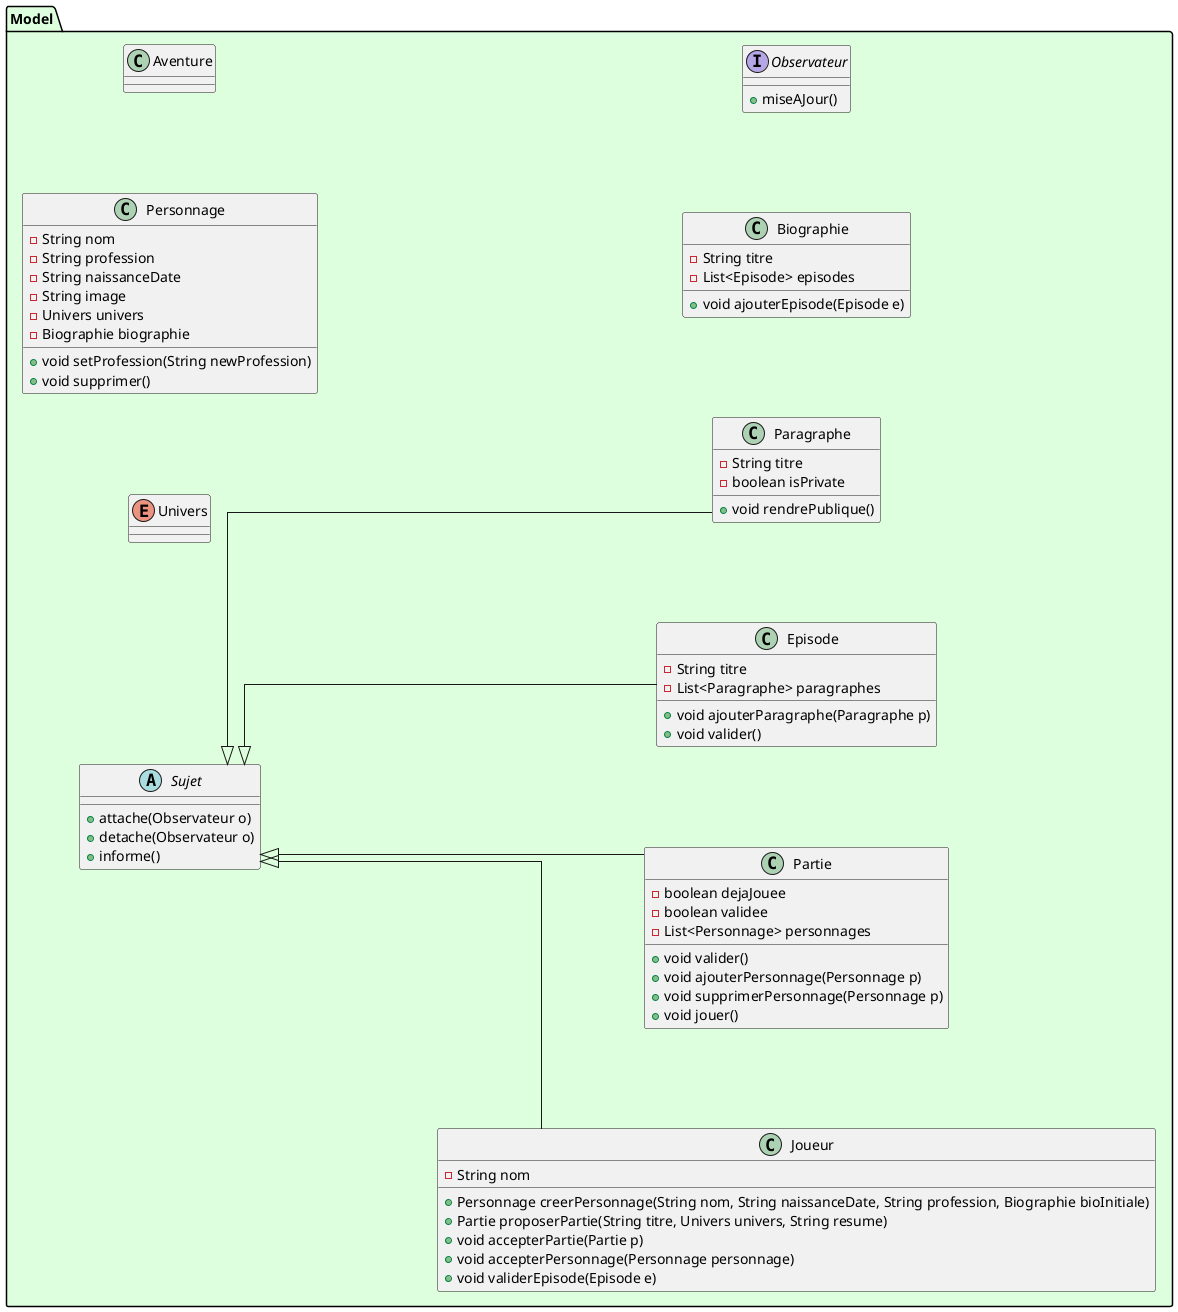

The diagram above was rendered by PlantUML. Its source (embedded in the PNG):
@startuml Diagramme de classes logiciel - Projet GL

' =============================
' === PARAMÈTRES GLOBAUX ===
' =============================
skinparam ranksep 120
skinparam nodesep 100
skinparam linetype ortho
left to right direction

' =============================
' === MODELE (Model) ===
' =============================
package "Model" #DDFFDD {

  enum Univers

  class Personnage {
    -String nom
    -String profession
    -String naissanceDate
    -String image
    -Univers univers
    -Biographie biographie
    +void setProfession(String newProfession)
    +void supprimer()
  }
  class Joueur {
    -String nom
    +Personnage creerPersonnage(String nom, String naissanceDate, String profession, Biographie bioInitiale)
    +Partie proposerPartie(String titre, Univers univers, String resume)
    +void accepterPartie(Partie p)
    +void accepterPersonnage(Personnage personnage)
    +void validerEpisode(Episode e)
  }
  class Partie {
    -boolean dejaJouee
    -boolean validee
    -List<Personnage> personnages
    +void valider()
    +void ajouterPersonnage(Personnage p)
    +void supprimerPersonnage(Personnage p)
    +void jouer()
  }
  class Aventure{

  }
  class Biographie {
    -String titre
    -List<Episode> episodes
    +void ajouterEpisode(Episode e)
  }
  class Episode {
    -String titre
    -List<Paragraphe> paragraphes
    +void ajouterParagraphe(Paragraphe p)
    +void valider()
  }
  class Paragraphe {
    -String titre
    -boolean isPrivate
    +void rendrePublique()
  }
  abstract class Sujet {
    +attache(Observateur o)
    +detache(Observateur o)
    +informe()
  }
  interface Observateur {
    +miseAJour()
  }

  Sujet <|-- Partie
  Sujet <|-- Episode
  Sujet <|-- Paragraphe
  Sujet <|-- Joueur
}

' =============================
' === VUE (View) ===
' =============================
' package "View" #DDEEFF {
'   package "joueur" {
'     class VueConnexion {
'     }

'     class VueJoueur {
'     }

'     class VueAccueil{
'     }
'   }
'   package "biographie" {
'     class VueBiographie {
'     }

'     class VueAjouterParagraphe {

'     }

'     class VueModifierParagraphe {

'     }
'   }
'   package "partie" {
'     class VuePartie {
'     }

'     class VueAjouterPartie {

'     }

'     class VueModifierPartie {

'     }
'   }
'   package "personnage" {
'     class VuePersonnage {
'     }
    
'     class VueAjouterPersonnage {

'     }

'     class VueModifierPersonnage {

'     }
'   }

'   interface Vue {
'     +afficher()
'   }

'   class VueConfirmation {

'   }

'   Vue <|.[#9E9E9E]. VueConfirmation
'   Vue <|.[#9E9E9E]. VueConnexion
'   Vue <|.[#9E9E9E]. VueJoueur
'   Vue <|.[#9E9E9E]. VueAccueil
'   Vue <|.[#9E9E9E]. VueBiographie
'   Vue <|.[#9E9E9E]. VueAjouterParagraphe 
'   Vue <|.[#9E9E9E]. VueModifierParagraphe
'   Vue <|.[#9E9E9E]. VuePartie
'   Vue <|.[#9E9E9E]. VueAjouterPartie
'   Vue <|.[#9E9E9E]. VueModifierPartie
'   Vue <|.[#9E9E9E]. VuePersonnage
'   Vue <|.[#9E9E9E]. VueAjouterPersonnage
'   Vue <|.[#9E9E9E]. VueModifierPersonnage
' }

' ' Implémentation du partern observateur

' Observateur <|.. VuePartie
' Observateur <|.. VueBiographie
' Observateur <|.. VueJoueur

' =============================
' === CONTROLEUR (Controller) ===
' =============================
' package "Controller" #FFE4B5 {
'   package "joueur" {
'     class ControleurConnexion {
'     }

'     class ControleurJoueur {
'       +Joueur creerJoueur()
'       +void modifierJoueur(
'     }

'     class ControleurAccueil{
'     }
'   }
'   package "biographie" {
'     class ControleurBiographie {
'       +Biographie creerBiographie()
'       +void modifierBiographie()
'     }

'     class ControleurAjouterParagraphe {

'     }

'     class ControleurModifierParagraphe {

'     }
'   }
'   package "partie" {
'     class ControleurPartie {
'       +Partie creerPartie()
'       +void modifierPartie()
'     }

'     class ControleurAjouterPartie {

'     }

'     class ControleurModifierPartie {

'     }
'   }
'   package "personnage" {
'     class ControleurPersonnage {
'     }
    
'     class ControleurAjouterPersonnage {
'       +Personnage creerPersonnage()
'       +void modifierPersonnage()
'     }

'     class ControleurModifierPersonnage {

'     }
'   }

'   enum Commande {
'     FERMER,
'     QUITTER,
'     RETOUR,
'     ACCEPTER,
'     REFUSER,
'   }

'   abstract class Controleur {
'     ~ abstract void handleLocalInput(String input);
'     + void processInput()
'     + void handleGlobalCommand(Commande cmd)
'   }

'   class ControleurConfirmation {

'   }

'   Controleur <|-[#9E9E9E]- ControleurConfirmation
'   Controleur <|-[#9E9E9E]- ControleurConnexion
'   Controleur <|-[#9E9E9E]- ControleurJoueur
'   Controleur <|-[#9E9E9E]- ControleurAccueil
'   Controleur <|-[#9E9E9E]- ControleurBiographie
'   Controleur <|-[#9E9E9E]- ControleurAjouterParagraphe 
'   Controleur <|-[#9E9E9E]- ControleurModifierParagraphe
'   Controleur <|-[#9E9E9E]- ControleurPartie
'   Controleur <|-[#9E9E9E]- ControleurAjouterPartie
'   Controleur <|-[#9E9E9E]- ControleurModifierPartie
'   Controleur <|-[#9E9E9E]- ControleurPersonnage
'   Controleur <|-[#9E9E9E]- ControleurAjouterPersonnage
'   Controleur <|-[#9E9E9E]- ControleurModifierPersonnage

'   Controleur .. Commande
'   ControleurConfirmation .. Commande
' }
' === Relations MVC ===
' ControleurPartie --> Partie
' ControleurJoueur --> Joueur
' ControleurPersonnage --> Personnage
' ControleurBiographie --> Biographie

' VuePartie --> ControleurPartie
' VueJoueur --> ControleurJoueur
' VuePersonnage --> ControleurPersonnage
' VueBiographie --> ControleurBiographie
' VueConnexion --> ControleurJoueur
' VueAccueil --> ControleurJoueur

' VuePartie .[#blue].> Partie : observe >
' VueBiographie .[#blue].> Biographie : observe >
' VueBiographie .[#blue].> Episode : observe >
' VueBiographie .[#blue].> Paragraphe : observe >
' VueJoueur .[#blue].> Joueur : observe >

' =============================
' === PERSISTENCE (SQLite) ===
' =============================
' package "Persistence" #FFF2CC {

'   class SQLiteManager {
'     -Connection connection
'     +Connection getConnection()
'     +void closeConnection()
'   }

'   interface DAO<T> {
'     +void save(T entity)
'     +T findById(int id)
'     +List<T> findAll()
'     +void update(T entity)
'     +void delete(int id)
'   }

'   class PersonnageDAO {
'     +void save(Personnage p)
'     +Personnage findById(int id)
'     +List<Personnage> findAll()
'     +void update(Personnage p)
'     +void delete(int id)
'   }

'   class JoueurDAO {
'     +void save(Joueur j)
'     +Joueur findById(int id)
'     +Joueur findByName(String name)
'     +List<Joueur> findAll()
'   }

'   class PartieDAO {
'     +void save(Partie p)
'     +List<Partie> findAll()
'     +Partie findById(int id)
'   }
  
'   class ParagrapheDAO {
'     +void save(Paragraphe p)
'     +List<Paragraphe> findAll()
'     +Paragraphe findById(int id)
'   }

'   DAO <|.. PersonnageDAO
'   DAO <|.. JoueurDAO
'   DAO <|.. PartieDAO
'   DAO <|.. ParagrapheDAO

'   SQLiteManager --> DAO : fournit connexion >

'   PersonnageDAO --> SQLiteManager
'   JoueurDAO --> SQLiteManager
'   PartieDAO --> SQLiteManager
'   ParagrapheDAO --> SQLiteManager

'   PersonnageDAO <-- ControleurPersonnage : gère la persistance >
'   JoueurDAO <-- ControleurJoueur : gère la persistance >
'   PersonnageDAO <-- ControleurJoueur
'   PartieDAO <-- ControleurJoueur
'   ParagrapheDAO <-- ControleurJoueur
'   PartieDAO <-- ControleurPartie : gère la persistance >
'   ParagrapheDAO <-- ControleurParagraphe : gère la persistance >
' }


' ' Alignement vertical (vue du haut vers le bas)
' ' Model -[hidden]down-> Controller
' ' Controller -[hidden]down-> Persistence
' "Controller" -[hidden]right- "Model"

@enduml